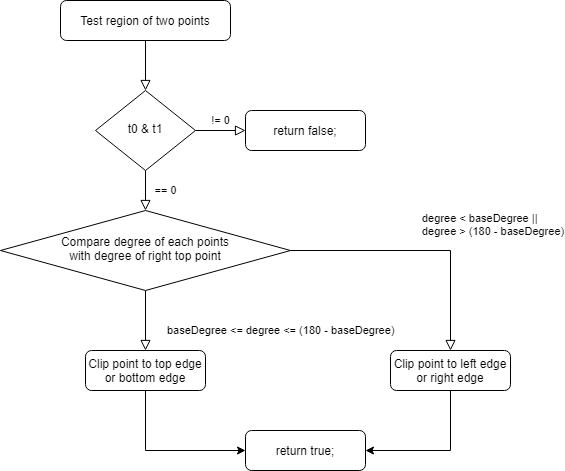

The diagram above was exported from draw.io. Its source (the exported page's mxGraphModel, read from the mxfile embedded in the PNG):
<mxGraphModel dx="763" dy="1104" grid="1" gridSize="10" guides="1" tooltips="1" connect="1" arrows="1" fold="1" page="1" pageScale="1" pageWidth="827" pageHeight="1169" math="0" shadow="0">
  <root>
    <mxCell id="WIyWlLk6GJQsqaUBKTNV-0" />
    <mxCell id="WIyWlLk6GJQsqaUBKTNV-1" parent="WIyWlLk6GJQsqaUBKTNV-0" />
    <mxCell id="WIyWlLk6GJQsqaUBKTNV-2" value="" style="rounded=0;html=1;jettySize=auto;orthogonalLoop=1;fontSize=11;endArrow=block;endFill=0;endSize=8;strokeWidth=1;shadow=0;labelBackgroundColor=none;edgeStyle=orthogonalEdgeStyle;" parent="WIyWlLk6GJQsqaUBKTNV-1" source="WIyWlLk6GJQsqaUBKTNV-3" target="WIyWlLk6GJQsqaUBKTNV-6" edge="1">
      <mxGeometry relative="1" as="geometry" />
    </mxCell>
    <mxCell id="WIyWlLk6GJQsqaUBKTNV-3" value="Test region of two points" style="rounded=1;whiteSpace=wrap;html=1;fontSize=12;glass=0;strokeWidth=1;shadow=0;" parent="WIyWlLk6GJQsqaUBKTNV-1" vertex="1">
      <mxGeometry x="70" y="70" width="170" height="40" as="geometry" />
    </mxCell>
    <mxCell id="WIyWlLk6GJQsqaUBKTNV-4" value="== 0" style="rounded=0;html=1;jettySize=auto;orthogonalLoop=1;fontSize=11;endArrow=block;endFill=0;endSize=8;strokeWidth=1;shadow=0;labelBackgroundColor=none;edgeStyle=orthogonalEdgeStyle;" parent="WIyWlLk6GJQsqaUBKTNV-1" source="WIyWlLk6GJQsqaUBKTNV-6" target="WIyWlLk6GJQsqaUBKTNV-10" edge="1">
      <mxGeometry y="20" relative="1" as="geometry">
        <mxPoint as="offset" />
      </mxGeometry>
    </mxCell>
    <mxCell id="WIyWlLk6GJQsqaUBKTNV-5" value="!= 0" style="edgeStyle=orthogonalEdgeStyle;rounded=0;html=1;jettySize=auto;orthogonalLoop=1;fontSize=11;endArrow=block;endFill=0;endSize=8;strokeWidth=1;shadow=0;labelBackgroundColor=none;" parent="WIyWlLk6GJQsqaUBKTNV-1" source="WIyWlLk6GJQsqaUBKTNV-6" target="WIyWlLk6GJQsqaUBKTNV-7" edge="1">
      <mxGeometry y="10" relative="1" as="geometry">
        <mxPoint as="offset" />
      </mxGeometry>
    </mxCell>
    <mxCell id="WIyWlLk6GJQsqaUBKTNV-6" value="t0 &amp;amp; t1" style="rhombus;whiteSpace=wrap;html=1;shadow=0;fontFamily=Helvetica;fontSize=12;align=center;strokeWidth=1;spacing=6;spacingTop=-4;" parent="WIyWlLk6GJQsqaUBKTNV-1" vertex="1">
      <mxGeometry x="105" y="160" width="100" height="80" as="geometry" />
    </mxCell>
    <mxCell id="WIyWlLk6GJQsqaUBKTNV-7" value="return false;" style="rounded=1;whiteSpace=wrap;html=1;fontSize=12;glass=0;strokeWidth=1;shadow=0;" parent="WIyWlLk6GJQsqaUBKTNV-1" vertex="1">
      <mxGeometry x="255" y="180" width="120" height="40" as="geometry" />
    </mxCell>
    <mxCell id="WIyWlLk6GJQsqaUBKTNV-8" value="&lt;div&gt;&lt;span&gt;baseDegree &amp;lt;= degree &amp;lt;= (180 - baseDegree)&lt;/span&gt;&lt;/div&gt;" style="rounded=0;html=1;jettySize=auto;orthogonalLoop=1;fontSize=11;endArrow=block;endFill=0;endSize=8;strokeWidth=1;shadow=0;labelBackgroundColor=none;edgeStyle=orthogonalEdgeStyle;align=left;" parent="WIyWlLk6GJQsqaUBKTNV-1" source="WIyWlLk6GJQsqaUBKTNV-10" target="WIyWlLk6GJQsqaUBKTNV-11" edge="1">
      <mxGeometry x="0.3333" y="20" relative="1" as="geometry">
        <mxPoint as="offset" />
      </mxGeometry>
    </mxCell>
    <mxCell id="WIyWlLk6GJQsqaUBKTNV-9" value="degree &amp;lt; baseDegree ||&lt;br&gt;degree &amp;gt; (180 - baseDegree)" style="edgeStyle=orthogonalEdgeStyle;rounded=0;html=1;jettySize=auto;orthogonalLoop=1;fontSize=11;endArrow=block;endFill=0;endSize=8;strokeWidth=1;shadow=0;labelBackgroundColor=none;align=left;verticalAlign=bottom;" parent="WIyWlLk6GJQsqaUBKTNV-1" source="WIyWlLk6GJQsqaUBKTNV-10" target="WIyWlLk6GJQsqaUBKTNV-12" edge="1">
      <mxGeometry y="10" relative="1" as="geometry">
        <mxPoint as="offset" />
      </mxGeometry>
    </mxCell>
    <mxCell id="WIyWlLk6GJQsqaUBKTNV-10" value="Compare degree of each points&lt;br&gt;with degree of right top point" style="rhombus;whiteSpace=wrap;html=1;shadow=0;fontFamily=Helvetica;fontSize=12;align=center;strokeWidth=1;spacing=6;spacingTop=-4;" parent="WIyWlLk6GJQsqaUBKTNV-1" vertex="1">
      <mxGeometry x="10" y="280" width="290" height="80" as="geometry" />
    </mxCell>
    <mxCell id="Rsn-uBcPnITsNI2InD4s-2" style="edgeStyle=orthogonalEdgeStyle;rounded=0;orthogonalLoop=1;jettySize=auto;html=1;entryX=0;entryY=0.5;entryDx=0;entryDy=0;align=left;" edge="1" parent="WIyWlLk6GJQsqaUBKTNV-1" source="WIyWlLk6GJQsqaUBKTNV-11" target="Rsn-uBcPnITsNI2InD4s-1">
      <mxGeometry relative="1" as="geometry">
        <Array as="points">
          <mxPoint x="155" y="520" />
        </Array>
      </mxGeometry>
    </mxCell>
    <mxCell id="WIyWlLk6GJQsqaUBKTNV-11" value="Clip point to top edge or bottom edge" style="rounded=1;whiteSpace=wrap;html=1;fontSize=12;glass=0;strokeWidth=1;shadow=0;" parent="WIyWlLk6GJQsqaUBKTNV-1" vertex="1">
      <mxGeometry x="95" y="420" width="120" height="40" as="geometry" />
    </mxCell>
    <mxCell id="Rsn-uBcPnITsNI2InD4s-3" style="edgeStyle=orthogonalEdgeStyle;rounded=0;orthogonalLoop=1;jettySize=auto;html=1;entryX=1;entryY=0.5;entryDx=0;entryDy=0;align=left;" edge="1" parent="WIyWlLk6GJQsqaUBKTNV-1" source="WIyWlLk6GJQsqaUBKTNV-12" target="Rsn-uBcPnITsNI2InD4s-1">
      <mxGeometry relative="1" as="geometry">
        <Array as="points">
          <mxPoint x="460" y="520" />
        </Array>
      </mxGeometry>
    </mxCell>
    <mxCell id="WIyWlLk6GJQsqaUBKTNV-12" value="Clip point to left edge or right edge" style="rounded=1;whiteSpace=wrap;html=1;fontSize=12;glass=0;strokeWidth=1;shadow=0;" parent="WIyWlLk6GJQsqaUBKTNV-1" vertex="1">
      <mxGeometry x="400" y="420" width="120" height="40" as="geometry" />
    </mxCell>
    <mxCell id="Rsn-uBcPnITsNI2InD4s-1" value="return true;" style="rounded=1;whiteSpace=wrap;html=1;fontSize=12;glass=0;strokeWidth=1;shadow=0;" vertex="1" parent="WIyWlLk6GJQsqaUBKTNV-1">
      <mxGeometry x="255" y="500" width="120" height="40" as="geometry" />
    </mxCell>
  </root>
</mxGraphModel>